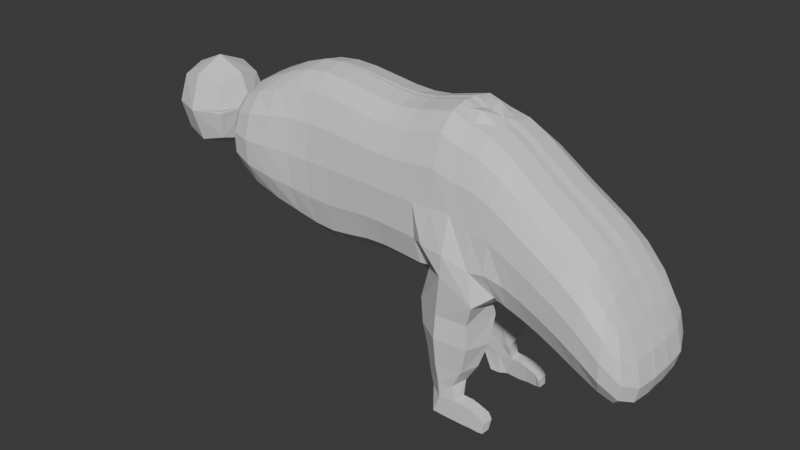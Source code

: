 # Source: OSO1.blend  (saved by Blender 4.2.66; exported with 4.5.12 LTS)
import bpy
from mathutils import Matrix  # noqa: F401  (used for matrix-valued properties, if any)

bpy.ops.wm.read_factory_settings(use_empty=True)
scene = bpy.context.scene
scene.name = 'Scene'

# ---- collections
col_collection = bpy.data.collections.new('Collection'); scene.collection.children.link(col_collection)

# ---- materials (node trees are filled in below, after node groups)
mat_material = bpy.data.materials.new('Material')
mat_material.alpha_threshold = 0.0
mat_material.use_transparent_shadow = False
mat_material.roughness = 0.5
mat_material.line_color = (0.0, 0.0, 0.0, 1.0)

# ---- material node trees
mat_material.use_nodes = True; mat_material.node_tree.nodes.clear()
_N = mat_material.node_tree.nodes; _L = mat_material.node_tree.links
n0 = _N.new('ShaderNodeOutputMaterial'); n0.name = 'Material Output'; n0.location = (300, 300)
n1 = _N.new('ShaderNodeBsdfPrincipled'); n1.name = 'Principled BSDF'; n1.location = (10, 300)
n1.inputs[3].default_value = 1.45
_L.new(n1.outputs[0], n0.inputs[0])
n0.is_active_output = True

# ---- world
world_world = bpy.data.worlds.new('World'); scene.world = world_world
world_world.use_nodes = True; world_world.node_tree.nodes.clear()
_N = world_world.node_tree.nodes; _L = world_world.node_tree.links
n0 = _N.new('ShaderNodeOutputWorld'); n0.name = 'World Output'; n0.location = (300, 300)
n1 = _N.new('ShaderNodeBackground'); n1.name = 'Background'; n1.location = (10, 300)
n1.inputs[0].default_value = (0.05088, 0.05088, 0.05088, 1.0)
_L.new(n1.outputs[0], n0.inputs[0])
n0.is_active_output = True
world_world.color = (0.05088, 0.05088, 0.05088)
world_world.sun_shadow_jitter_overblur = 0.0

# ---- meshes
me_cube = bpy.data.meshes.new('Cube')
me_cube.from_pydata([(-0.3294, 0.2954, 0.6767), (-0.355, 0.2954, -0.4514), (-0.336, -0.3114, 0.6708), (-0.3616, -0.3114, -0.4517), (-0.9789, 0.2784, 0.4461), (-1.104, 0.2784, -0.1115), (-0.9759, -0.2912, 0.4518), (-1.103, -0.2912, -0.1163), (-1.175, -0.006418, -0.165), (-0.8311, 0.3342, -0.2873), (-0.3346, 0.3966, 0.1307), (-1.069, -0.3471, 0.1829), (-0.3631, -0.4125, 0.1291), (-1.069, 0.3342, 0.1829), (-0.7289, -0.3471, 0.5631), (-0.3466, -0.007982, 0.8257), (-0.8298, -0.3471, -0.2899), (-1.014, -0.006418, 0.4983), (-0.7305, 0.3342, 0.5579), (-0.3972, -0.007982, -0.6215), (-0.73, -0.006418, 0.6793), (-0.7904, -0.4745, 0.1592), (-1.168, -0.006418, 0.1881), (-0.8646, -0.006418, -0.4243), (0.4704, 0.2658, 0.6278), (-0.7859, 0.4616, 0.1585), (0.06625, 0.2752, 0.6826), (0.0299, 0.2752, -0.5096), (0.05759, -0.3068, 0.6739), (0.02123, -0.3068, -0.5096), (0.06598, 0.3676, 0.1131), (0.03132, -0.3992, 0.1109), (0.04496, -0.0158, 0.8347), (-0.02112, -0.0158, -0.6913), (0.4226, 0.2658, -0.4488), (0.4618, -0.3162, 0.6192), (0.4139, -0.3162, -0.4488), (0.4626, 0.3582, 0.1146), (0.428, -0.4086, 0.1125), (0.4509, -0.02519, 0.7689), (0.371, -0.02519, -0.6185), (1.181, 0.243, 0.6948), (0.8314, 0.2555, 0.6253), (0.8011, 0.2555, -0.4491), (0.8228, -0.3265, 0.6166), (0.7924, -0.3265, -0.4491), (0.8396, 0.3479, 0.104), (0.8049, -0.4189, 0.1018), (0.8077, -0.03549, 0.7692), (0.7489, -0.03549, -0.6155), (1.546, 0.2331, 0.593), (1.188, 0.243, -0.464), (1.172, -0.339, 0.6861), (1.07, -0.315, -0.4663), (1.197, 0.3354, 0.1112), (1.162, -0.4314, 0.1091), (1.157, -0.04802, 0.8538), (1.143, -0.04802, -0.6322), (1.886, 0.2239, 0.3842), (1.531, 0.2331, -0.488), (1.538, -0.3489, 0.5843), (1.609, -0.4725, -0.5752), (1.561, 0.3255, 0.05723), (1.526, -0.4413, 0.05506), (1.522, -0.05792, 0.7413), (1.48, -0.05792, -0.6513), (2.185, 0.2161, 0.1774), (1.84, 0.2239, -0.5324), (1.877, -0.3581, 0.3756), (1.831, -0.3581, -0.5324), (1.897, 0.3163, -0.05491), (1.862, -0.4505, -0.05708), (1.86, -0.06706, 0.5113), (1.782, -0.06706, -0.6842), (2.521, 0.2084, -0.07268), (2.139, 0.2161, -0.6396), (2.176, -0.3659, 0.1687), (2.13, -0.3659, -0.6396), (2.183, 0.3085, -0.2028), (2.148, -0.4583, -0.2049), (2.164, -0.07487, 0.2913), (2.086, -0.07487, -0.7845), (2.788, 0.178, -0.4105), (2.484, 0.2084, -0.8125), (2.512, -0.3736, -0.08134), (2.475, -0.3736, -0.8125), (2.536, 0.3008, -0.4206), (2.502, -0.466, -0.4228), (2.494, -0.08259, 0.03572), (2.427, -0.08259, -0.9475), (2.795, 0.178, -0.9636), (2.777, -0.3544, -0.4175), (2.784, -0.3544, -0.9636), (2.894, 0.2307, -0.7521), (2.865, -0.4083, -0.7539), (2.787, -0.08883, -0.3847), (2.787, -0.08883, -1.047), (2.949, -0.09005, -0.8314), (-1.873, -0.1973, -0.0934), (-1.873, -0.1973, 0.4168), (-1.873, 0.1973, -0.0934), (-1.873, 0.1973, 0.4168), (-1.433, -0.1973, -0.0934), (-1.433, -0.1973, 0.4168), (-1.433, 0.1973, -0.0934), (-1.433, 0.1973, 0.4168), (-1.152, 0.1644, -0.1453), (-1.152, -0.1772, -0.1489), (-0.595, 0.3201, -0.3784), (-1.01, 0.3169, -0.1887), (-0.3291, 0.3731, 0.441), (-0.3407, 0.3731, -0.1924), (-1.101, -0.3297, 0.01116), (-1.022, -0.3297, 0.3443), (-0.3494, -0.3891, 0.4367), (-0.3609, -0.3891, -0.1929), (-1.024, 0.3169, 0.3405), (-1.101, 0.3169, 0.01472), (-0.5387, -0.3333, 0.625), (-0.8827, -0.3297, 0.502), (-0.3395, 0.16, 0.7965), (-0.34, -0.1759, 0.7925), (-1.008, -0.3297, -0.1932), (-0.5974, -0.3333, -0.3795), (-1.001, -0.1772, 0.4839), (-1.003, 0.1644, 0.48), (-0.8861, 0.3169, 0.4951), (-0.5362, 0.3201, 0.6252), (-0.3821, -0.1759, -0.5866), (-0.3817, 0.16, -0.5864), (-0.7272, 0.1799, 0.6515), (-0.8887, -0.006418, 0.5979), (-0.7252, -0.1928, 0.6551), (-0.5439, -0.006614, 0.762), (-0.583, -0.4509, 0.1438), (-0.7563, -0.4427, 0.3895), (-0.9528, -0.4427, 0.173), (-0.8122, -0.4427, -0.08784), (-1.142, -0.1928, 0.1873), (-1.105, -0.006418, 0.3585), (-1.142, 0.1799, 0.1874), (-1.202, -0.006418, 0.005644), (-0.8538, 0.1799, -0.3949), (-0.6296, -0.006614, -0.5325), (-0.852, -0.1928, -0.3967), (-1.057, -0.006418, -0.3054), (-0.1307, 0.2812, 0.6939), (-0.1521, -0.01131, 0.8477), (-0.1391, -0.3038, 0.6856), (-0.1614, -0.3974, 0.1172), (-0.953, 0.4298, 0.1724), (-0.7544, 0.4298, 0.3858), (-0.5665, 0.4376, 0.1442), (-0.81, 0.4298, -0.08612), (0.07074, 0.3469, 0.4385), (0.05345, 0.3469, -0.2313), (0.04583, -0.3785, 0.4322), (0.02854, -0.3785, -0.2316), (0.0531, 0.146, 0.8056), (0.05202, -0.1776, 0.7996), (-0.00433, -0.1776, -0.6542), (-0.003247, 0.146, -0.6542), (0.2614, -0.3115, 0.6467), (0.2292, -0.4039, 0.1115), (0.2701, 0.2705, 0.6553), (0.2502, -0.02048, 0.8018), (-0.1275, 0.3747, 0.1193), (-0.2019, -0.01131, -0.6783), (-0.1622, -0.3038, -0.4985), (-0.1538, 0.2812, -0.4985), (0.4714, 0.3375, 0.4074), (0.4474, 0.3375, -0.196), (0.4464, -0.3879, 0.4011), (0.4225, -0.3879, -0.1963), (0.4588, 0.1366, 0.7412), (0.4577, -0.187, 0.7352), (0.3879, -0.187, -0.5828), (0.389, 0.1366, -0.5828), (0.6548, 0.3534, 0.1101), (0.656, 0.2609, 0.615), (0.6474, -0.321, 0.6063), (0.6202, -0.4134, 0.1079), (0.2639, 0.3629, 0.1136), (0.2245, 0.2705, -0.4825), (0.173, -0.02048, -0.6591), (0.2158, -0.3115, -0.4825), (0.8406, 0.3272, 0.3995), (0.8268, 0.3272, -0.2026), (0.8157, -0.3982, 0.3933), (0.8018, -0.3982, -0.2028), (0.8162, 0.1263, 0.7411), (0.8151, -0.1973, 0.7352), (0.7658, -0.1973, -0.5803), (0.7669, 0.1263, -0.5803), (1.005, 0.2492, 0.6597), (0.9803, -0.0418, 0.8123), (0.9874, -0.3328, -0.4638), (0.9477, -0.0418, -0.6314), (0.6124, 0.2609, -0.4392), (0.5598, -0.03004, -0.6057), (0.6346, -0.03004, 0.7547), (0.6038, -0.321, -0.4392), (1.191, 0.3147, 0.4385), (1.199, 0.3147, -0.212), (1.166, -0.4107, 0.4323), (1.127, -0.4874, -0.1833), (1.165, 0.1138, 0.8238), (1.164, -0.2098, 0.8178), (0.9718, -0.09548, -0.6229), (1.16, 0.1138, -0.5967), (1.365, 0.2377, -0.4389), (1.379, 0.3302, 0.1291), (1.345, -0.4366, 0.127), (1.333, -0.5113, -0.3787), (0.9839, -0.4252, 0.1003), (0.9958, -0.3328, 0.6511), (1.019, 0.3416, 0.1025), (0.9961, 0.2492, -0.4638), (1.558, 0.3048, 0.3588), (1.553, 0.3048, -0.247), (1.533, -0.4206, 0.3526), (1.558, -0.4644, -0.286), (1.53, 0.1039, 0.7126), (1.529, -0.2197, 0.7067), (1.576, -0.1743, -0.6624), (1.498, 0.1039, -0.6165), (1.697, -0.06259, 0.6375), (1.714, -0.3536, 0.4915), (1.633, -0.06259, -0.6556), (1.688, 0.2284, -0.4979), (1.319, -0.05325, -0.6058), (1.339, -0.05325, 0.7884), (1.363, 0.2377, 0.7027), (1.355, -0.3442, 0.6229), (1.898, 0.2956, 0.1941), (1.875, 0.2956, -0.3173), (1.874, -0.4297, 0.1878), (1.851, -0.4331, -0.3176), (1.869, 0.09476, 0.4853), (1.868, -0.2289, 0.4794), (1.8, -0.2289, -0.6508), (1.801, 0.09476, -0.6508), (2.026, -0.3621, 0.2689), (2.005, -0.4545, -0.1291), (2.035, 0.2199, 0.2775), (2.011, -0.07107, 0.397), (1.72, -0.3536, -0.4979), (1.702, -0.446, 0.01166), (1.736, 0.3208, 0.01383), (1.723, 0.2284, 0.5001), (2.189, 0.2878, 0.01409), (2.167, 0.2878, -0.44), (2.165, -0.4375, 0.007865), (2.142, -0.4375, -0.4403), (2.172, 0.08696, 0.267), (2.171, -0.2367, 0.2611), (2.103, -0.2367, -0.7519), (2.104, 0.08696, -0.7519), (2.349, 0.2123, 0.0693), (2.328, -0.07872, 0.1791), (2.294, -0.3697, -0.7183), (2.25, -0.07872, -0.8615), (2.04, 0.3123, -0.127), (1.987, 0.2199, -0.579), (1.932, -0.07107, -0.7263), (1.979, -0.3621, -0.579), (2.535, 0.2801, -0.2235), (2.517, 0.2801, -0.6332), (2.51, -0.4453, -0.2298), (2.493, -0.4453, -0.6335), (2.503, 0.07923, 0.0121), (2.502, -0.2444, 0.006144), (2.445, -0.2444, -0.9161), (2.446, 0.07923, -0.9161), (2.705, -0.4616, -0.5992), (2.662, -0.3729, -0.9092), (2.649, -0.0862, -0.1571), (2.673, -0.3729, -0.2668), (2.312, -0.4621, -0.2944), (2.341, -0.3697, 0.06064), (2.347, 0.3047, -0.2923), (2.303, 0.2123, -0.7183), (2.854, 0.2152, -0.5674), (2.865, 0.2152, -0.8943), (2.833, -0.3927, -0.5725), (2.843, -0.3927, -0.8945), (2.792, 0.07476, -0.3959), (2.787, -0.2522, -0.4008), (2.793, -0.2522, -1.022), (2.797, 0.07476, -1.022), (2.95, 0.09381, -0.8203), (2.899, -0.0899, -0.6213), (2.934, -0.2736, -0.8213), (2.907, -0.0899, -0.9803), (2.739, 0.2892, -0.5971), (2.671, 0.2007, -0.9092), (2.616, -0.0862, -1.023), (2.682, 0.2007, -0.2584), (-1.921, 6.072e-09, -0.1493), (-1.921, -0.2405, 0.1617), (-1.921, 3.132e-09, 0.4727), (-1.921, 0.2405, 0.1617), (-1.653, 0.2405, -0.1493), (-1.653, 0.2405, 0.4727), (-1.385, 0.2405, 0.1936), (-1.385, -9.108e-10, -0.1493), (-1.385, 4.969e-09, 0.4727), (-1.385, -0.2405, 0.1617), (-1.653, -0.2405, -0.1493), (-1.653, -0.2405, 0.4727), (-0.5391, 0.1728, 0.7333), (-0.8847, 0.173, 0.5725), (-0.8823, -0.1858, 0.5773), (-0.5384, -0.1861, 0.7332), (-0.5909, -0.4222, -0.1456), (-0.5596, -0.4222, 0.4176), (-0.913, -0.4149, 0.3609), (-0.9835, -0.4149, -0.02834), (-1.175, -0.1858, 0.01211), (-1.084, -0.1858, 0.3515), (-1.085, 0.173, 0.3493), (-1.175, 0.173, 0.01453), (-1.042, 0.173, -0.2779), (-0.6174, 0.1728, -0.5005), (-0.6167, -0.1861, -0.5013), (-1.04, -0.1858, -0.281), (-0.1856, -0.1739, -0.6415), (-0.1254, 0.3537, 0.4466), (-0.145, -0.1739, 0.8127), (-0.1497, -0.3763, 0.4406), (-0.9843, 0.4021, -0.02528), (-0.9148, 0.4021, 0.3561), (-0.5484, 0.409, 0.4178), (-0.5798, 0.409, -0.1448), (0.1909, 0.1413, -0.6226), (0.2718, 0.3422, 0.4232), (0.2469, -0.3832, 0.4169), (0.2582, 0.1413, 0.7734), (-0.1594, -0.3763, -0.2236), (-0.1351, 0.3537, -0.2234), (-0.144, 0.1513, 0.8184), (-0.1846, 0.1513, -0.6414), (0.6417, -0.1919, 0.7212), (0.5779, 0.1318, -0.5704), (0.6607, 0.3326, 0.3975), (0.6357, -0.3927, 0.3912), (0.2571, -0.1823, 0.7674), (0.2243, -0.3832, -0.2157), (0.2492, 0.3422, -0.2154), (0.1899, -0.1823, -0.6226), (1.015, 0.3209, 0.4164), (0.9903, -0.4045, 0.4102), (0.9888, 0.12, 0.7832), (0.9642, -0.2036, -0.596), (0.6143, -0.3927, -0.1933), (0.6392, 0.3326, -0.193), (0.5768, -0.1919, -0.5704), (0.6427, 0.1318, 0.7272), (1.348, 0.1086, 0.8299), (1.327, -0.183, -0.5978), (1.379, 0.3094, -0.1897), (1.354, -0.5165, -0.19), (0.9653, 0.12, -0.596), (0.9877, -0.2036, 0.7772), (0.989, -0.4045, -0.2142), (1.014, 0.3209, -0.2139), (1.72, 0.3001, -0.2696), (1.692, -0.4525, -0.2698), (1.704, -0.2244, 0.6043), (1.652, 0.09924, -0.6214), (1.349, -0.4159, 0.3736), (1.374, 0.3094, 0.451), (1.337, 0.1086, -0.5705), (1.347, -0.2151, 0.7527), (1.95, 0.09075, -0.6934), (2.044, 0.2916, 0.103), (2.019, -0.4338, 0.09678), (2.02, 0.09075, 0.372), (1.651, -0.2244, -0.6214), (1.705, 0.09924, 0.6102), (1.711, -0.4253, 0.2824), (1.736, 0.3001, 0.2886), (2.354, 0.284, -0.08529), (2.329, -0.4414, -0.09152), (2.336, 0.0831, 0.1553), (2.267, -0.2405, -0.8292), (2.019, -0.2329, 0.3661), (1.995, -0.4338, -0.3741), (2.02, 0.2916, -0.3738), (1.949, -0.2329, -0.6934), (2.632, -0.2478, -0.9947), (2.717, 0.2692, -0.7727), (2.693, -0.4416, -0.773), (2.657, -0.2478, -0.1847), (2.268, 0.0831, -0.8292), (2.335, -0.2405, 0.1493), (2.306, -0.4414, -0.5228), (2.33, 0.284, -0.5225), (2.911, 0.08664, -0.962), (2.9, 0.08664, -0.6194), (2.888, -0.2661, -0.6225), (2.899, -0.2661, -0.9621), (2.658, 0.07539, -0.1789), (2.695, -0.4416, -0.4169), (2.719, 0.2692, -0.4108), (2.633, 0.07539, -0.9947), (-2.022, 9.267e-10, 0.1617), (-1.653, 0.3313, 0.1617), (-1.284, 5.592e-10, 0.1936), (-1.653, -0.3313, 0.1617), (-1.653, 3.499e-09, -0.2666), (-1.653, 1.917e-10, 0.5901), (0.9998, -0.3312, -0.7708), (0.9764, -0.1209, -0.8019), (1.264, -0.4684, -0.764), (1.539, -0.4396, -0.7761), (1.574, -0.1378, -0.8143), (1.331, -0.135, -0.8098), (1.031, -0.3448, -0.9912), (1.006, -0.2038, -1.024), (1.259, -0.4785, -0.9851), (1.546, -0.4414, -0.9968), (1.584, -0.2164, -1.038), (1.325, -0.2143, -1.033), (1.072, -0.3323, -1.207), (1.068, -0.2283, -1.208), (1.257, -0.4505, -1.226), (1.48, -0.4128, -1.252), (1.525, -0.2629, -1.252), (1.352, -0.2456, -1.234), (1.1, -0.328, -1.402), (1.097, -0.2458, -1.402), (1.273, -0.427, -1.433), (1.381, -0.3961, -1.432), (1.414, -0.2653, -1.432), (1.329, -0.2724, -1.426), (1.149, -0.3399, -1.556), (1.15, -0.2769, -1.553), (1.271, -0.4099, -1.575), (1.414, -0.3994, -1.556), (1.423, -0.2979, -1.558), (1.308, -0.2862, -1.562), (1.199, -0.3973, -1.749), (1.22, -0.2922, -1.748), (1.269, -0.3961, -1.754), (1.35, -0.3978, -1.754), (1.362, -0.3306, -1.752), (1.291, -0.303, -1.757), (1.701, -0.3974, -1.664), (1.703, -0.2958, -1.665), (1.701, -0.3988, -1.747), (1.703, -0.3308, -1.746), (1.573, -0.3984, -1.574), (1.571, -0.2968, -1.575), (1.567, -0.3307, -1.75), (1.568, -0.3983, -1.751), (1.672, -0.3979, -1.613), (1.655, -0.3985, -1.754), (1.674, -0.2963, -1.613), (1.659, -0.3307, -1.753), (1.51, -0.2974, -1.559), (1.494, -0.3306, -1.759), (1.504, -0.3989, -1.563), (1.494, -0.398, -1.755)], [], [(0, 127, 310, 120), (127, 18, 130, 310), (310, 130, 20, 133), (120, 310, 133, 15), (18, 126, 311, 130), (126, 4, 125, 311), (311, 125, 17, 131), (130, 311, 131, 20), (20, 131, 312, 132), (131, 17, 124, 312), (312, 124, 6, 119), (132, 312, 119, 14), (15, 133, 313, 121), (133, 20, 132, 313), (313, 132, 14, 118), (121, 313, 118, 2), (3, 115, 314, 123), (115, 12, 134, 314), (314, 134, 21, 137), (123, 314, 137, 16), (12, 114, 315, 134), (114, 2, 118, 315), (315, 118, 14, 135), (134, 315, 135, 21), (21, 135, 316, 136), (135, 14, 119, 316), (316, 119, 6, 113), (136, 316, 113, 11), (16, 137, 317, 122), (137, 21, 136, 317), (317, 136, 11, 112), (122, 317, 112, 7), (7, 112, 318, 107), (112, 11, 138, 318), (318, 138, 22, 141), (107, 318, 141, 8), (11, 113, 319, 138), (113, 6, 124, 319), (319, 124, 17, 139), (138, 319, 139, 22), (22, 139, 320, 140), (139, 17, 125, 320), (320, 125, 4, 116), (140, 320, 116, 13), (8, 141, 321, 106), (141, 22, 140, 321), (321, 140, 13, 117), (106, 321, 117, 5), (5, 109, 322, 106), (109, 9, 142, 322), (322, 142, 23, 145), (106, 322, 145, 8), (9, 108, 323, 142), (108, 1, 129, 323), (323, 129, 19, 143), (142, 323, 143, 23), (23, 143, 324, 144), (143, 19, 128, 324), (324, 128, 3, 123), (144, 324, 123, 16), (8, 145, 325, 107), (145, 23, 144, 325), (325, 144, 16, 122), (107, 325, 122, 7), (3, 128, 326, 168), (128, 19, 167, 326), (326, 167, 33, 160), (168, 326, 160, 29), (10, 110, 327, 166), (110, 0, 146, 327), (327, 146, 26, 154), (166, 327, 154, 30), (15, 121, 328, 147), (121, 2, 148, 328), (328, 148, 28, 159), (147, 328, 159, 32), (2, 114, 329, 148), (114, 12, 149, 329), (329, 149, 31, 156), (148, 329, 156, 28), (5, 117, 330, 109), (117, 13, 150, 330), (330, 150, 25, 153), (109, 330, 153, 9), (13, 116, 331, 150), (116, 4, 126, 331), (331, 126, 18, 151), (150, 331, 151, 25), (25, 151, 332, 152), (151, 18, 127, 332), (332, 127, 0, 110), (152, 332, 110, 10), (9, 153, 333, 108), (153, 25, 152, 333), (333, 152, 10, 111), (108, 333, 111, 1), (33, 161, 334, 184), (161, 27, 183, 334), (334, 183, 34, 177), (184, 334, 177, 40), (30, 154, 335, 182), (154, 26, 164, 335), (335, 164, 24, 170), (182, 335, 170, 37), (28, 156, 336, 162), (156, 31, 163, 336), (336, 163, 38, 172), (162, 336, 172, 35), (26, 158, 337, 164), (158, 32, 165, 337), (337, 165, 39, 174), (164, 337, 174, 24), (12, 115, 338, 149), (115, 3, 168, 338), (338, 168, 29, 157), (149, 338, 157, 31), (1, 111, 339, 169), (111, 10, 166, 339), (339, 166, 30, 155), (169, 339, 155, 27), (0, 120, 340, 146), (120, 15, 147, 340), (340, 147, 32, 158), (146, 340, 158, 26), (19, 129, 341, 167), (129, 1, 169, 341), (341, 169, 27, 161), (167, 341, 161, 33), (39, 175, 342, 200), (175, 35, 180, 342), (342, 180, 44, 191), (200, 342, 191, 48), (40, 177, 343, 199), (177, 34, 198, 343), (343, 198, 43, 193), (199, 343, 193, 49), (37, 170, 344, 178), (170, 24, 179, 344), (344, 179, 42, 186), (178, 344, 186, 46), (35, 172, 345, 180), (172, 38, 181, 345), (345, 181, 47, 188), (180, 345, 188, 44), (32, 159, 346, 165), (159, 28, 162, 346), (346, 162, 35, 175), (165, 346, 175, 39), (31, 157, 347, 163), (157, 29, 185, 347), (347, 185, 36, 173), (163, 347, 173, 38), (27, 155, 348, 183), (155, 30, 182, 348), (348, 182, 37, 171), (183, 348, 171, 34), (29, 160, 349, 185), (160, 33, 184, 349), (349, 184, 40, 176), (185, 349, 176, 36), (46, 186, 350, 216), (186, 42, 194, 350), (350, 194, 41, 202), (216, 350, 202, 54), (44, 188, 351, 215), (188, 47, 214, 351), (351, 214, 55, 204), (215, 351, 204, 52), (42, 190, 352, 194), (190, 48, 195, 352), (352, 195, 56, 206), (194, 352, 206, 41), (45, 192, 353, 196), (192, 49, 197, 353), (353, 197, 57, 208), (196, 353, 208, 53), (38, 173, 354, 181), (173, 36, 201, 354), (354, 201, 45, 189), (181, 354, 189, 47), (34, 171, 355, 198), (171, 37, 178, 355), (355, 178, 46, 187), (198, 355, 187, 43), (36, 176, 356, 201), (176, 40, 199, 356), (356, 199, 49, 192), (201, 356, 192, 45), (24, 174, 357, 179), (174, 39, 200, 357), (357, 200, 48, 190), (179, 357, 190, 42), (41, 206, 358, 232), (206, 56, 231, 358), (358, 231, 64, 222), (232, 358, 222, 50), (208, 359, 417, 413), (208, 57, 230, 359), (359, 230, 65, 224), (359, 224, 416, 417), (51, 203, 360, 210), (203, 54, 211, 360), (360, 211, 62, 219), (210, 360, 219, 59), (55, 205, 361, 212), (205, 53, 213, 361), (361, 213, 61, 221), (212, 361, 221, 63), (49, 193, 362, 197), (193, 43, 217, 362), (362, 217, 51, 209), (197, 362, 209, 57), (48, 191, 363, 195), (191, 44, 215, 363), (363, 215, 52, 207), (195, 363, 207, 56), (47, 189, 364, 214), (189, 45, 196, 364), (364, 196, 53, 205), (214, 364, 205, 55), (43, 187, 365, 217), (187, 46, 216, 365), (365, 216, 54, 203), (217, 365, 203, 51), (59, 219, 366, 229), (219, 62, 248, 366), (366, 248, 70, 235), (229, 366, 235, 67), (63, 221, 367, 247), (221, 61, 246, 367), (367, 246, 69, 237), (247, 367, 237, 71), (64, 223, 368, 226), (223, 60, 227, 368), (368, 227, 68, 239), (226, 368, 239, 72), (65, 225, 369, 228), (225, 59, 229, 369), (369, 229, 67, 241), (228, 369, 241, 73), (52, 204, 370, 233), (204, 55, 212, 370), (370, 212, 63, 220), (233, 370, 220, 60), (54, 202, 371, 211), (202, 41, 232, 371), (371, 232, 50, 218), (211, 371, 218, 62), (57, 209, 372, 230), (209, 51, 210, 372), (372, 210, 59, 225), (230, 372, 225, 65), (56, 207, 373, 231), (207, 52, 233, 373), (373, 233, 60, 223), (231, 373, 223, 64), (73, 241, 374, 264), (241, 67, 263, 374), (374, 263, 75, 257), (264, 374, 257, 81), (70, 234, 375, 262), (234, 58, 244, 375), (375, 244, 66, 250), (262, 375, 250, 78), (68, 236, 376, 242), (236, 71, 243, 376), (376, 243, 79, 252), (242, 376, 252, 76), (58, 238, 377, 244), (238, 72, 245, 377), (377, 245, 80, 254), (244, 377, 254, 66), (61, 224, 378, 246), (224, 65, 228, 378), (378, 228, 73, 240), (246, 378, 240, 69), (50, 222, 379, 249), (222, 64, 226, 379), (379, 226, 72, 238), (249, 379, 238, 58), (60, 220, 380, 227), (220, 63, 247, 380), (380, 247, 71, 236), (227, 380, 236, 68), (62, 218, 381, 248), (218, 50, 249, 381), (381, 249, 58, 234), (248, 381, 234, 70), (78, 250, 382, 280), (250, 66, 258, 382), (382, 258, 74, 266), (280, 382, 266, 86), (76, 252, 383, 279), (252, 79, 278, 383), (383, 278, 87, 268), (279, 383, 268, 84), (66, 254, 384, 258), (254, 80, 259, 384), (384, 259, 88, 270), (258, 384, 270, 74), (77, 256, 385, 260), (256, 81, 261, 385), (385, 261, 89, 272), (260, 385, 272, 85), (72, 239, 386, 245), (239, 68, 242, 386), (386, 242, 76, 255), (245, 386, 255, 80), (71, 237, 387, 243), (237, 69, 265, 387), (387, 265, 77, 253), (243, 387, 253, 79), (67, 235, 388, 263), (235, 70, 262, 388), (388, 262, 78, 251), (263, 388, 251, 75), (69, 240, 389, 265), (240, 73, 264, 389), (389, 264, 81, 256), (265, 389, 256, 77), (85, 272, 390, 275), (272, 89, 296, 390), (390, 296, 96, 288), (275, 390, 288, 92), (83, 267, 391, 295), (267, 86, 294, 391), (391, 294, 93, 283), (295, 391, 283, 90), (87, 269, 392, 274), (269, 85, 275, 392), (392, 275, 92, 285), (274, 392, 285, 94), (88, 271, 393, 276), (271, 84, 277, 393), (393, 277, 91, 287), (276, 393, 287, 95), (81, 257, 394, 261), (257, 75, 281, 394), (394, 281, 83, 273), (261, 394, 273, 89), (80, 255, 395, 259), (255, 76, 279, 395), (395, 279, 84, 271), (259, 395, 271, 88), (79, 253, 396, 278), (253, 77, 260, 396), (396, 260, 85, 269), (278, 396, 269, 87), (75, 251, 397, 281), (251, 78, 280, 397), (397, 280, 86, 267), (281, 397, 267, 83), (90, 283, 398, 289), (283, 93, 290, 398), (398, 290, 97, 293), (289, 398, 293, 96), (93, 282, 399, 290), (282, 82, 286, 399), (399, 286, 95, 291), (290, 399, 291, 97), (97, 291, 400, 292), (291, 95, 287, 400), (400, 287, 91, 284), (292, 400, 284, 94), (96, 293, 401, 288), (293, 97, 292, 401), (401, 292, 94, 285), (288, 401, 285, 92), (74, 270, 402, 297), (270, 88, 276, 402), (402, 276, 95, 286), (297, 402, 286, 82), (84, 268, 403, 277), (268, 87, 274, 403), (403, 274, 94, 284), (277, 403, 284, 91), (86, 266, 404, 294), (266, 74, 297, 404), (404, 297, 82, 282), (294, 404, 282, 93), (89, 273, 405, 296), (273, 83, 295, 405), (405, 295, 90, 289), (296, 405, 289, 96), (98, 299, 406, 298), (299, 99, 300, 406), (406, 300, 101, 301), (298, 406, 301, 100), (100, 301, 407, 302), (301, 101, 303, 407), (407, 303, 105, 304), (302, 407, 304, 104), (104, 304, 408, 305), (304, 105, 306, 408), (408, 306, 103, 307), (305, 408, 307, 102), (102, 307, 409, 308), (307, 103, 309, 409), (409, 309, 99, 299), (308, 409, 299, 98), (100, 302, 410, 298), (302, 104, 305, 410), (410, 305, 102, 308), (298, 410, 308, 98), (105, 303, 411, 306), (303, 101, 300, 411), (411, 300, 99, 309), (306, 411, 309, 103), (415, 414, 420, 421), (413, 417, 423, 419), (53, 208, 413, 412), (61, 213, 414, 415), (213, 53, 412, 414), (224, 61, 415, 416), (422, 421, 427, 428), (423, 422, 428, 429), (412, 413, 419, 418), (417, 416, 422, 423), (416, 415, 421, 422), (414, 412, 418, 420), (427, 426, 432, 433), (425, 429, 435, 431), (420, 418, 424, 426), (419, 423, 429, 425), (421, 420, 426, 427), (418, 419, 425, 424), (434, 433, 439, 440), (435, 434, 440, 441), (424, 425, 431, 430), (429, 428, 434, 435), (428, 427, 433, 434), (426, 424, 430, 432), (439, 438, 444, 445), (437, 441, 447, 443), (432, 430, 436, 438), (431, 435, 441, 437), (433, 432, 438, 439), (430, 431, 437, 436), (442, 443, 447, 444), (444, 447, 446, 445), (436, 437, 443, 442), (441, 440, 446, 447), (458, 456, 448, 449), (438, 436, 442, 444), (449, 448, 450, 451), (459, 458, 449, 451), (456, 457, 450, 448), (457, 459, 451, 450), (463, 461, 454, 455), (462, 463, 455, 452), (461, 460, 453, 454), (460, 462, 452, 453), (455, 454, 459, 457), (452, 455, 457, 456), (454, 453, 458, 459), (453, 452, 456, 458), (440, 439, 462, 460), (446, 440, 460, 461), (439, 445, 463, 462), (445, 446, 461, 463)])
_uv = me_cube.uv_layers.new(name='UVMap')
_uv.uv.foreach_set('vector', [0.625, 0.5, 0.6875, 0.5, 0.6897, 0.5625, 0.6437, 0.5629, 0.6875, 0.5, 0.75, 0.5, 0.75, 0.5625, 0.6897, 0.5625, 0.6897, 0.5625, 0.75, 0.5625, 0.75, 0.625, 0.6901, 0.625, 0.6437, 0.5629, 0.6897, 0.5625, 0.6901, 0.625, 0.6458, 0.625, 0.75, 0.5, 0.8125, 0.5, 0.8125, 0.5625, 0.75, 0.5625, 0.8125, 0.5, 0.875, 0.5, 0.875, 0.5625, 0.8125, 0.5625, 0.8125, 0.5625, 0.875, 0.5625, 0.875, 0.625, 0.8125, 0.625, 0.75, 0.5625, 0.8125, 0.5625, 0.8125, 0.625, 0.75, 0.625, 0.75, 0.625, 0.8125, 0.625, 0.8125, 0.6875, 0.75, 0.6875, 0.8125, 0.625, 0.875, 0.625, 0.875, 0.6875, 0.8125, 0.6875, 0.8125, 0.6875, 0.875, 0.6875, 0.875, 0.75, 0.8125, 0.75, 0.75, 0.6875, 0.8125, 0.6875, 0.8125, 0.75, 0.75, 0.75, 0.6458, 0.625, 0.6901, 0.625, 0.6897, 0.6875, 0.6437, 0.6871, 0.6901, 0.625, 0.75, 0.625, 0.75, 0.6875, 0.6897, 0.6875, 0.6897, 0.6875, 0.75, 0.6875, 0.75, 0.75, 0.6875, 0.75, 0.6437, 0.6871, 0.6897, 0.6875, 0.6875, 0.75, 0.625, 0.75, 0.375, 0.75, 0.4379, 0.7687, 0.4375, 0.8147, 0.375, 0.8125, 0.4379, 0.7687, 0.5, 0.7708, 0.5, 0.8151, 0.4375, 0.8147, 0.4375, 0.8147, 0.5, 0.8151, 0.5, 0.875, 0.4375, 0.875, 0.375, 0.8125, 0.4375, 0.8147, 0.4375, 0.875, 0.375, 0.875, 0.5, 0.7708, 0.5621, 0.7687, 0.5625, 0.8147, 0.5, 0.8151, 0.5621, 0.7687, 0.625, 0.75, 0.625, 0.8125, 0.5625, 0.8147, 0.5625, 0.8147, 0.625, 0.8125, 0.625, 0.875, 0.5625, 0.875, 0.5, 0.8151, 0.5625, 0.8147, 0.5625, 0.875, 0.5, 0.875, 0.5, 0.875, 0.5625, 0.875, 0.5625, 0.9375, 0.5, 0.9375, 0.5625, 0.875, 0.625, 0.875, 0.625, 0.9375, 0.5625, 0.9375, 0.5625, 0.9375, 0.625, 0.9375, 0.625, 1.0, 0.5625, 1.0, 0.5, 0.9375, 0.5625, 0.9375, 0.5625, 1.0, 0.5, 1.0, 0.375, 0.875, 0.4375, 0.875, 0.4375, 0.9375, 0.375, 0.9375, 0.4375, 0.875, 0.5, 0.875, 0.5, 0.9375, 0.4375, 0.9375, 0.4375, 0.9375, 0.5, 0.9375, 0.5, 1.0, 0.4375, 1.0, 0.375, 0.9375, 0.4375, 0.9375, 0.4375, 1.0, 0.375, 1.0, 0.375, 0.0, 0.4375, 0.0, 0.4375, 0.0625, 0.375, 0.0625, 0.4375, 0.0, 0.5, 0.0, 0.5, 0.0625, 0.4375, 0.0625, 0.4375, 0.0625, 0.5, 0.0625, 0.5, 0.125, 0.4375, 0.125, 0.375, 0.0625, 0.4375, 0.0625, 0.4375, 0.125, 0.375, 0.125, 0.5, 0.0, 0.5625, 0.0, 0.5625, 0.0625, 0.5, 0.0625, 0.5625, 0.0, 0.625, 0.0, 0.625, 0.0625, 0.5625, 0.0625, 0.5625, 0.0625, 0.625, 0.0625, 0.625, 0.125, 0.5625, 0.125, 0.5, 0.0625, 0.5625, 0.0625, 0.5625, 0.125, 0.5, 0.125, 0.5, 0.125, 0.5625, 0.125, 0.5625, 0.1875, 0.5, 0.1875, 0.5625, 0.125, 0.625, 0.125, 0.625, 0.1875, 0.5625, 0.1875, 0.5625, 0.1875, 0.625, 0.1875, 0.625, 0.25, 0.5625, 0.25, 0.5, 0.1875, 0.5625, 0.1875, 0.5625, 0.25, 0.5, 0.25, 0.375, 0.125, 0.4375, 0.125, 0.4375, 0.1875, 0.375, 0.1875, 0.4375, 0.125, 0.5, 0.125, 0.5, 0.1875, 0.4375, 0.1875, 0.4375, 0.1875, 0.5, 0.1875, 0.5, 0.25, 0.4375, 0.25, 0.375, 0.1875, 0.4375, 0.1875, 0.4375, 0.25, 0.375, 0.25, 0.125, 0.5, 0.1875, 0.5, 0.1875, 0.5625, 0.125, 0.5625, 0.1875, 0.5, 0.25, 0.5, 0.25, 0.5625, 0.1875, 0.5625, 0.1875, 0.5625, 0.25, 0.5625, 0.25, 0.625, 0.1875, 0.625, 0.125, 0.5625, 0.1875, 0.5625, 0.1875, 0.625, 0.125, 0.625, 0.25, 0.5, 0.3125, 0.5, 0.3103, 0.5625, 0.25, 0.5625, 0.3125, 0.5, 0.375, 0.5, 0.3563, 0.5629, 0.3103, 0.5625, 0.3103, 0.5625, 0.3563, 0.5629, 0.3542, 0.625, 0.3099, 0.625, 0.25, 0.5625, 0.3103, 0.5625, 0.3099, 0.625, 0.25, 0.625, 0.25, 0.625, 0.3099, 0.625, 0.3103, 0.6875, 0.25, 0.6875, 0.3099, 0.625, 0.3542, 0.625, 0.3563, 0.6871, 0.3103, 0.6875, 0.3103, 0.6875, 0.3563, 0.6871, 0.375, 0.75, 0.3125, 0.75, 0.25, 0.6875, 0.3103, 0.6875, 0.3125, 0.75, 0.25, 0.75, 0.125, 0.625, 0.1875, 0.625, 0.1875, 0.6875, 0.125, 0.6875, 0.1875, 0.625, 0.25, 0.625, 0.25, 0.6875, 0.1875, 0.6875, 0.1875, 0.6875, 0.25, 0.6875, 0.25, 0.75, 0.1875, 0.75, 0.125, 0.6875, 0.1875, 0.6875, 0.1875, 0.75, 0.125, 0.75, 0.375, 0.75, 0.3563, 0.6871, 0.375, 0.6853, 0.3937, 0.7313, 0.3563, 0.6871, 0.3542, 0.625, 0.3724, 0.625, 0.375, 0.6853, 0.375, 0.6853, 0.3724, 0.625, 0.375, 0.625, 0.3776, 0.6849, 0.3937, 0.7313, 0.375, 0.6853, 0.3776, 0.6849, 0.3958, 0.7292, 0.5, 0.4792, 0.5621, 0.4813, 0.5603, 0.5, 0.5, 0.4974, 0.5621, 0.4813, 0.625, 0.5, 0.6063, 0.5187, 0.5603, 0.5, 0.5603, 0.5, 0.6063, 0.5187, 0.6042, 0.5208, 0.5599, 0.5026, 0.5, 0.4974, 0.5603, 0.5, 0.5599, 0.5026, 0.5, 0.5, 0.6458, 0.625, 0.6437, 0.6871, 0.625, 0.6853, 0.6276, 0.625, 0.6437, 0.6871, 0.625, 0.75, 0.6063, 0.7313, 0.625, 0.6853, 0.625, 0.6853, 0.6063, 0.7313, 0.6042, 0.7292, 0.6224, 0.6849, 0.6276, 0.625, 0.625, 0.6853, 0.6224, 0.6849, 0.625, 0.625, 0.625, 0.75, 0.5621, 0.7687, 0.5603, 0.75, 0.6063, 0.7313, 0.5621, 0.7687, 0.5, 0.7708, 0.5, 0.7526, 0.5603, 0.75, 0.5603, 0.75, 0.5, 0.7526, 0.5, 0.75, 0.5599, 0.7474, 0.6063, 0.7313, 0.5603, 0.75, 0.5599, 0.7474, 0.6042, 0.7292, 0.375, 0.25, 0.4375, 0.25, 0.4375, 0.3125, 0.375, 0.3125, 0.4375, 0.25, 0.5, 0.25, 0.5, 0.3125, 0.4375, 0.3125, 0.4375, 0.3125, 0.5, 0.3125, 0.5, 0.375, 0.4375, 0.375, 0.375, 0.3125, 0.4375, 0.3125, 0.4375, 0.375, 0.375, 0.375, 0.5, 0.25, 0.5625, 0.25, 0.5625, 0.3125, 0.5, 0.3125, 0.5625, 0.25, 0.625, 0.25, 0.625, 0.3125, 0.5625, 0.3125, 0.5625, 0.3125, 0.625, 0.3125, 0.625, 0.375, 0.5625, 0.375, 0.5, 0.3125, 0.5625, 0.3125, 0.5625, 0.375, 0.5, 0.375, 0.5, 0.375, 0.5625, 0.375, 0.5625, 0.4353, 0.5, 0.4349, 0.5625, 0.375, 0.625, 0.375, 0.625, 0.4375, 0.5625, 0.4353, 0.5625, 0.4353, 0.625, 0.4375, 0.625, 0.5, 0.5621, 0.4813, 0.5, 0.4349, 0.5625, 0.4353, 0.5621, 0.4813, 0.5, 0.4792, 0.375, 0.375, 0.4375, 0.375, 0.4375, 0.4353, 0.375, 0.4375, 0.4375, 0.375, 0.5, 0.375, 0.5, 0.4349, 0.4375, 0.4353, 0.4375, 0.4353, 0.5, 0.4349, 0.5, 0.4792, 0.4379, 0.4813, 0.375, 0.4375, 0.4375, 0.4353, 0.4379, 0.4813, 0.375, 0.5, 0.375, 0.625, 0.3776, 0.5651, 0.3776, 0.5651, 0.375, 0.625, 0.3776, 0.5651, 0.3958, 0.5208, 0.3958, 0.5208, 0.3776, 0.5651, 0.3776, 0.5651, 0.3958, 0.5208, 0.3958, 0.5208, 0.3776, 0.5651, 0.375, 0.625, 0.3776, 0.5651, 0.3776, 0.5651, 0.375, 0.625, 0.5, 0.5, 0.5599, 0.5026, 0.5599, 0.5026, 0.5, 0.5, 0.5599, 0.5026, 0.6042, 0.5208, 0.6042, 0.5208, 0.5599, 0.5026, 0.5599, 0.5026, 0.6042, 0.5208, 0.6042, 0.5208, 0.5599, 0.5026, 0.5, 0.5, 0.5599, 0.5026, 0.5599, 0.5026, 0.5, 0.5, 0.6042, 0.7292, 0.5599, 0.7474, 0.5599, 0.7474, 0.6042, 0.7292, 0.5599, 0.7474, 0.5, 0.75, 0.5, 0.75, 0.5599, 0.7474, 0.5599, 0.7474, 0.5, 0.75, 0.5, 0.75, 0.5599, 0.7474, 0.6042, 0.7292, 0.5599, 0.7474, 0.5599, 0.7474, 0.6042, 0.7292, 0.6042, 0.5208, 0.6224, 0.5651, 0.6224, 0.5651, 0.6042, 0.5208, 0.6224, 0.5651, 0.625, 0.625, 0.625, 0.625, 0.6224, 0.5651, 0.6224, 0.5651, 0.625, 0.625, 0.625, 0.625, 0.6224, 0.5651, 0.6042, 0.5208, 0.6224, 0.5651, 0.6224, 0.5651, 0.6042, 0.5208, 0.5, 0.7708, 0.4379, 0.7687, 0.4397, 0.75, 0.5, 0.7526, 0.4379, 0.7687, 0.375, 0.75, 0.3937, 0.7313, 0.4397, 0.75, 0.4397, 0.75, 0.3937, 0.7313, 0.3958, 0.7292, 0.4401, 0.7474, 0.5, 0.7526, 0.4397, 0.75, 0.4401, 0.7474, 0.5, 0.75, 0.375, 0.5, 0.4379, 0.4813, 0.4397, 0.5, 0.3937, 0.5187, 0.4379, 0.4813, 0.5, 0.4792, 0.5, 0.4974, 0.4397, 0.5, 0.4397, 0.5, 0.5, 0.4974, 0.5, 0.5, 0.4401, 0.5026, 0.3937, 0.5187, 0.4397, 0.5, 0.4401, 0.5026, 0.3958, 0.5208, 0.625, 0.5, 0.6437, 0.5629, 0.625, 0.5647, 0.6063, 0.5187, 0.6437, 0.5629, 0.6458, 0.625, 0.6276, 0.625, 0.625, 0.5647, 0.625, 0.5647, 0.6276, 0.625, 0.625, 0.625, 0.6224, 0.5651, 0.6063, 0.5187, 0.625, 0.5647, 0.6224, 0.5651, 0.6042, 0.5208, 0.3542, 0.625, 0.3563, 0.5629, 0.375, 0.5647, 0.3724, 0.625, 0.3563, 0.5629, 0.375, 0.5, 0.3937, 0.5187, 0.375, 0.5647, 0.375, 0.5647, 0.3937, 0.5187, 0.3958, 0.5208, 0.3776, 0.5651, 0.3724, 0.625, 0.375, 0.5647, 0.3776, 0.5651, 0.375, 0.625, 0.625, 0.625, 0.6224, 0.6849, 0.6224, 0.6849, 0.625, 0.625, 0.6224, 0.6849, 0.6042, 0.7292, 0.6042, 0.7292, 0.6224, 0.6849, 0.6224, 0.6849, 0.6042, 0.7292, 0.6042, 0.7292, 0.6224, 0.6849, 0.625, 0.625, 0.6224, 0.6849, 0.6224, 0.6849, 0.625, 0.625, 0.375, 0.625, 0.3776, 0.5651, 0.3776, 0.5651, 0.375, 0.625, 0.3776, 0.5651, 0.3958, 0.5208, 0.3958, 0.5208, 0.3776, 0.5651, 0.3776, 0.5651, 0.3958, 0.5208, 0.3958, 0.5208, 0.3776, 0.5651, 0.375, 0.625, 0.3776, 0.5651, 0.3776, 0.5651, 0.375, 0.625, 0.5, 0.5, 0.5599, 0.5026, 0.5599, 0.5026, 0.5, 0.5, 0.5599, 0.5026, 0.6042, 0.5208, 0.6042, 0.5208, 0.5599, 0.5026, 0.5599, 0.5026, 0.6042, 0.5208, 0.6042, 0.5208, 0.5599, 0.5026, 0.5, 0.5, 0.5599, 0.5026, 0.5599, 0.5026, 0.5, 0.5, 0.6042, 0.7292, 0.5599, 0.7474, 0.5599, 0.7474, 0.6042, 0.7292, 0.5599, 0.7474, 0.5, 0.75, 0.5, 0.75, 0.5599, 0.7474, 0.5599, 0.7474, 0.5, 0.75, 0.5, 0.75, 0.5599, 0.7474, 0.6042, 0.7292, 0.5599, 0.7474, 0.5599, 0.7474, 0.6042, 0.7292, 0.625, 0.625, 0.6224, 0.6849, 0.6224, 0.6849, 0.625, 0.625, 0.6224, 0.6849, 0.6042, 0.7292, 0.6042, 0.7292, 0.6224, 0.6849, 0.6224, 0.6849, 0.6042, 0.7292, 0.6042, 0.7292, 0.6224, 0.6849, 0.625, 0.625, 0.6224, 0.6849, 0.6224, 0.6849, 0.625, 0.625, 0.5, 0.75, 0.4401, 0.7474, 0.4401, 0.7474, 0.5, 0.75, 0.4401, 0.7474, 0.3958, 0.7292, 0.3958, 0.7292, 0.4401, 0.7474, 0.4401, 0.7474, 0.3958, 0.7292, 0.3958, 0.7292, 0.4401, 0.7474, 0.5, 0.75, 0.4401, 0.7474, 0.4401, 0.7474, 0.5, 0.75, 0.3958, 0.5208, 0.4401, 0.5026, 0.4401, 0.5026, 0.3958, 0.5208, 0.4401, 0.5026, 0.5, 0.5, 0.5, 0.5, 0.4401, 0.5026, 0.4401, 0.5026, 0.5, 0.5, 0.5, 0.5, 0.4401, 0.5026, 0.3958, 0.5208, 0.4401, 0.5026, 0.4401, 0.5026, 0.3958, 0.5208, 0.3958, 0.7292, 0.3776, 0.6849, 0.3776, 0.6849, 0.3958, 0.7292, 0.3776, 0.6849, 0.375, 0.625, 0.375, 0.625, 0.3776, 0.6849, 0.3776, 0.6849, 0.375, 0.625, 0.375, 0.625, 0.3776, 0.6849, 0.3958, 0.7292, 0.3776, 0.6849, 0.3776, 0.6849, 0.3958, 0.7292, 0.5, 0.5, 0.5599, 0.5026, 0.5599, 0.5026, 0.5, 0.5, 0.5599, 0.5026, 0.6042, 0.5208, 0.6042, 0.5208, 0.5599, 0.5026, 0.5599, 0.5026, 0.6042, 0.5208, 0.6042, 0.5208, 0.5599, 0.5026, 0.5, 0.5, 0.5599, 0.5026, 0.5599, 0.5026, 0.5, 0.5, 0.6042, 0.7292, 0.5599, 0.7474, 0.5599, 0.7474, 0.6042, 0.7292, 0.5599, 0.7474, 0.5, 0.75, 0.5, 0.75, 0.5599, 0.7474, 0.5599, 0.7474, 0.5, 0.75, 0.5, 0.75, 0.5599, 0.7474, 0.6042, 0.7292, 0.5599, 0.7474, 0.5599, 0.7474, 0.6042, 0.7292, 0.6042, 0.5208, 0.6224, 0.5651, 0.6224, 0.5651, 0.6042, 0.5208, 0.6224, 0.5651, 0.625, 0.625, 0.625, 0.625, 0.6224, 0.5651, 0.6224, 0.5651, 0.625, 0.625, 0.625, 0.625, 0.6224, 0.5651, 0.6042, 0.5208, 0.6224, 0.5651, 0.6224, 0.5651, 0.6042, 0.5208, 0.3958, 0.7292, 0.3776, 0.6849, 0.3776, 0.6849, 0.3958, 0.7292, 0.3776, 0.6849, 0.375, 0.625, 0.375, 0.625, 0.3776, 0.6849, 0.3776, 0.6849, 0.375, 0.625, 0.375, 0.625, 0.3776, 0.6849, 0.3958, 0.7292, 0.3776, 0.6849, 0.3776, 0.6849, 0.3958, 0.7292, 0.5, 0.75, 0.4401, 0.7474, 0.4401, 0.7474, 0.5, 0.75, 0.4401, 0.7474, 0.3958, 0.7292, 0.3958, 0.7292, 0.4401, 0.7474, 0.4401, 0.7474, 0.3958, 0.7292, 0.3958, 0.7292, 0.4401, 0.7474, 0.5, 0.75, 0.4401, 0.7474, 0.4401, 0.7474, 0.5, 0.75, 0.3958, 0.5208, 0.4401, 0.5026, 0.4401, 0.5026, 0.3958, 0.5208, 0.4401, 0.5026, 0.5, 0.5, 0.5, 0.5, 0.4401, 0.5026, 0.4401, 0.5026, 0.5, 0.5, 0.5, 0.5, 0.4401, 0.5026, 0.3958, 0.5208, 0.4401, 0.5026, 0.4401, 0.5026, 0.3958, 0.5208, 0.3958, 0.7292, 0.3776, 0.6849, 0.3776, 0.6849, 0.3958, 0.7292, 0.3776, 0.6849, 0.375, 0.625, 0.375, 0.625, 0.3776, 0.6849, 0.3776, 0.6849, 0.375, 0.625, 0.375, 0.625, 0.3776, 0.6849, 0.3958, 0.7292, 0.3776, 0.6849, 0.3776, 0.6849, 0.3958, 0.7292, 0.6042, 0.5208, 0.6224, 0.5651, 0.6224, 0.5651, 0.6042, 0.5208, 0.6224, 0.5651, 0.625, 0.625, 0.625, 0.625, 0.6224, 0.5651, 0.6224, 0.5651, 0.625, 0.625, 0.625, 0.625, 0.6224, 0.5651, 0.6042, 0.5208, 0.6224, 0.5651, 0.6224, 0.5651, 0.6042, 0.5208, 0.6042, 0.5208, 0.6224, 0.5651, 0.6224, 0.5651, 0.6042, 0.5208, 0.6224, 0.5651, 0.625, 0.625, 0.625, 0.625, 0.6224, 0.5651, 0.6224, 0.5651, 0.625, 0.625, 0.625, 0.625, 0.6224, 0.5651, 0.6042, 0.5208, 0.6224, 0.5651, 0.6224, 0.5651, 0.6042, 0.5208, 0.3776, 0.6849, 0.3776, 0.6849, 0.3776, 0.6849, 0.3776, 0.6849, 0.3776, 0.6849, 0.375, 0.625, 0.375, 0.625, 0.3776, 0.6849, 0.3776, 0.6849, 0.375, 0.625, 0.375, 0.625, 0.3776, 0.6849, 0.3776, 0.6849, 0.3776, 0.6849, 0.3776, 0.6849, 0.3776, 0.6849, 0.3958, 0.5208, 0.4401, 0.5026, 0.4401, 0.5026, 0.3958, 0.5208, 0.4401, 0.5026, 0.5, 0.5, 0.5, 0.5, 0.4401, 0.5026, 0.4401, 0.5026, 0.5, 0.5, 0.5, 0.5, 0.4401, 0.5026, 0.3958, 0.5208, 0.4401, 0.5026, 0.4401, 0.5026, 0.3958, 0.5208, 0.5, 0.75, 0.4401, 0.7474, 0.4401, 0.7474, 0.5, 0.75, 0.4401, 0.7474, 0.3958, 0.7292, 0.3958, 0.7292, 0.4401, 0.7474, 0.4401, 0.7474, 0.3958, 0.7292, 0.3958, 0.7292, 0.4401, 0.7474, 0.5, 0.75, 0.4401, 0.7474, 0.4401, 0.7474, 0.5, 0.75, 0.375, 0.625, 0.3776, 0.5651, 0.3776, 0.5651, 0.375, 0.625, 0.3776, 0.5651, 0.3958, 0.5208, 0.3958, 0.5208, 0.3776, 0.5651, 0.3776, 0.5651, 0.3958, 0.5208, 0.3958, 0.5208, 0.3776, 0.5651, 0.375, 0.625, 0.3776, 0.5651, 0.3776, 0.5651, 0.375, 0.625, 0.625, 0.625, 0.6224, 0.6849, 0.6224, 0.6849, 0.625, 0.625, 0.6224, 0.6849, 0.6042, 0.7292, 0.6042, 0.7292, 0.6224, 0.6849, 0.6224, 0.6849, 0.6042, 0.7292, 0.6042, 0.7292, 0.6224, 0.6849, 0.625, 0.625, 0.6224, 0.6849, 0.6224, 0.6849, 0.625, 0.625, 0.5, 0.75, 0.4401, 0.7474, 0.4401, 0.7474, 0.5, 0.75, 0.4401, 0.7474, 0.3958, 0.7292, 0.3958, 0.7292, 0.4401, 0.7474, 0.4401, 0.7474, 0.3958, 0.7292, 0.3958, 0.7292, 0.4401, 0.7474, 0.5, 0.75, 0.4401, 0.7474, 0.4401, 0.7474, 0.5, 0.75, 0.3958, 0.5208, 0.4401, 0.5026, 0.4401, 0.5026, 0.3958, 0.5208, 0.4401, 0.5026, 0.5, 0.5, 0.5, 0.5, 0.4401, 0.5026, 0.4401, 0.5026, 0.5, 0.5, 0.5, 0.5, 0.4401, 0.5026, 0.3958, 0.5208, 0.4401, 0.5026, 0.4401, 0.5026, 0.3958, 0.5208, 0.3958, 0.5208, 0.4401, 0.5026, 0.4401, 0.5026, 0.3958, 0.5208, 0.4401, 0.5026, 0.5, 0.5, 0.5, 0.5, 0.4401, 0.5026, 0.4401, 0.5026, 0.5, 0.5, 0.5, 0.5, 0.4401, 0.5026, 0.3958, 0.5208, 0.4401, 0.5026, 0.4401, 0.5026, 0.3958, 0.5208, 0.5, 0.75, 0.4401, 0.7474, 0.4401, 0.7474, 0.5, 0.75, 0.4401, 0.7474, 0.3958, 0.7292, 0.3958, 0.7292, 0.4401, 0.7474, 0.4401, 0.7474, 0.3958, 0.7292, 0.3958, 0.7292, 0.4401, 0.7474, 0.5, 0.75, 0.4401, 0.7474, 0.4401, 0.7474, 0.5, 0.75, 0.625, 0.625, 0.6224, 0.6849, 0.6224, 0.6849, 0.625, 0.625, 0.6224, 0.6849, 0.6042, 0.7292, 0.6042, 0.7292, 0.6224, 0.6849, 0.6224, 0.6849, 0.6042, 0.7292, 0.6042, 0.7292, 0.6224, 0.6849, 0.625, 0.625, 0.6224, 0.6849, 0.6224, 0.6849, 0.625, 0.625, 0.375, 0.625, 0.3776, 0.5651, 0.3776, 0.5651, 0.375, 0.625, 0.3776, 0.5651, 0.3958, 0.5208, 0.3958, 0.5208, 0.3776, 0.5651, 0.3776, 0.5651, 0.3958, 0.5208, 0.3958, 0.5208, 0.3776, 0.5651, 0.375, 0.625, 0.3776, 0.5651, 0.3776, 0.5651, 0.375, 0.625, 0.6042, 0.7292, 0.5599, 0.7474, 0.5599, 0.7474, 0.6042, 0.7292, 0.5599, 0.7474, 0.5, 0.75, 0.5, 0.75, 0.5599, 0.7474, 0.5599, 0.7474, 0.5, 0.75, 0.5, 0.75, 0.5599, 0.7474, 0.6042, 0.7292, 0.5599, 0.7474, 0.5599, 0.7474, 0.6042, 0.7292, 0.5, 0.5, 0.5599, 0.5026, 0.5599, 0.5026, 0.5, 0.5, 0.5599, 0.5026, 0.6042, 0.5208, 0.6042, 0.5208, 0.5599, 0.5026, 0.5599, 0.5026, 0.6042, 0.5208, 0.6042, 0.5208, 0.5599, 0.5026, 0.5, 0.5, 0.5599, 0.5026, 0.5599, 0.5026, 0.5, 0.5, 0.375, 0.625, 0.3776, 0.5651, 0.3776, 0.5651, 0.375, 0.625, 0.3776, 0.5651, 0.3958, 0.5208, 0.3958, 0.5208, 0.3776, 0.5651, 0.3776, 0.5651, 0.3958, 0.5208, 0.3958, 0.5208, 0.3776, 0.5651, 0.375, 0.625, 0.3776, 0.5651, 0.3776, 0.5651, 0.375, 0.625, 0.625, 0.625, 0.6224, 0.6849, 0.6224, 0.6849, 0.625, 0.625, 0.6224, 0.6849, 0.6042, 0.7292, 0.6042, 0.7292, 0.6224, 0.6849, 0.6224, 0.6849, 0.6042, 0.7292, 0.6042, 0.7292, 0.6224, 0.6849, 0.625, 0.625, 0.6224, 0.6849, 0.6224, 0.6849, 0.625, 0.625, 0.375, 0.625, 0.3776, 0.5651, 0.3776, 0.5651, 0.375, 0.625, 0.3776, 0.5651, 0.3958, 0.5208, 0.3958, 0.5208, 0.3776, 0.5651, 0.3776, 0.5651, 0.3958, 0.5208, 0.3958, 0.5208, 0.3776, 0.5651, 0.375, 0.625, 0.3776, 0.5651, 0.3776, 0.5651, 0.375, 0.625, 0.5, 0.5, 0.5599, 0.5026, 0.5599, 0.5026, 0.5, 0.5, 0.5599, 0.5026, 0.6042, 0.5208, 0.6042, 0.5208, 0.5599, 0.5026, 0.5599, 0.5026, 0.6042, 0.5208, 0.6042, 0.5208, 0.5599, 0.5026, 0.5, 0.5, 0.5599, 0.5026, 0.5599, 0.5026, 0.5, 0.5, 0.6042, 0.7292, 0.5599, 0.7474, 0.5599, 0.7474, 0.6042, 0.7292, 0.5599, 0.7474, 0.5, 0.75, 0.5, 0.75, 0.5599, 0.7474, 0.5599, 0.7474, 0.5, 0.75, 0.5, 0.75, 0.5599, 0.7474, 0.6042, 0.7292, 0.5599, 0.7474, 0.5599, 0.7474, 0.6042, 0.7292, 0.6042, 0.5208, 0.6224, 0.5651, 0.6224, 0.5651, 0.6042, 0.5208, 0.6224, 0.5651, 0.625, 0.625, 0.625, 0.625, 0.6224, 0.5651, 0.6224, 0.5651, 0.625, 0.625, 0.625, 0.625, 0.6224, 0.5651, 0.6042, 0.5208, 0.6224, 0.5651, 0.6224, 0.5651, 0.6042, 0.5208, 0.3958, 0.7292, 0.3776, 0.6849, 0.3776, 0.6849, 0.3958, 0.7292, 0.3776, 0.6849, 0.375, 0.625, 0.375, 0.625, 0.3776, 0.6849, 0.3776, 0.6849, 0.375, 0.625, 0.375, 0.625, 0.3776, 0.6849, 0.3958, 0.7292, 0.3776, 0.6849, 0.3776, 0.6849, 0.3958, 0.7292, 0.6042, 0.5208, 0.6224, 0.5651, 0.6224, 0.5651, 0.6042, 0.5208, 0.6224, 0.5651, 0.625, 0.625, 0.625, 0.625, 0.6224, 0.5651, 0.6224, 0.5651, 0.625, 0.625, 0.625, 0.625, 0.6224, 0.5651, 0.6042, 0.5208, 0.6224, 0.5651, 0.6224, 0.5651, 0.6042, 0.5208, 0.6042, 0.7292, 0.5599, 0.7474, 0.5599, 0.7474, 0.6042, 0.7292, 0.5599, 0.7474, 0.5, 0.75, 0.5, 0.75, 0.5599, 0.7474, 0.5599, 0.7474, 0.5, 0.75, 0.5, 0.75, 0.5599, 0.7474, 0.6042, 0.7292, 0.5599, 0.7474, 0.5599, 0.7474, 0.6042, 0.7292, 0.5, 0.5, 0.5599, 0.5026, 0.5599, 0.5026, 0.5, 0.5, 0.5599, 0.5026, 0.6042, 0.5208, 0.6042, 0.5208, 0.5599, 0.5026, 0.5599, 0.5026, 0.6042, 0.5208, 0.6042, 0.5208, 0.5599, 0.5026, 0.5, 0.5, 0.5599, 0.5026, 0.5599, 0.5026, 0.5, 0.5, 0.5, 0.5, 0.5599, 0.5026, 0.5599, 0.5026, 0.5, 0.5, 0.5599, 0.5026, 0.6042, 0.5208, 0.6042, 0.5208, 0.5599, 0.5026, 0.5599, 0.5026, 0.6042, 0.5208, 0.6042, 0.5208, 0.5599, 0.5026, 0.5, 0.5, 0.5599, 0.5026, 0.5599, 0.5026, 0.5, 0.5, 0.6042, 0.7292, 0.5599, 0.7474, 0.5599, 0.7474, 0.6042, 0.7292, 0.5599, 0.7474, 0.5, 0.75, 0.5, 0.75, 0.5599, 0.7474, 0.5599, 0.7474, 0.5, 0.75, 0.5, 0.75, 0.5599, 0.7474, 0.6042, 0.7292, 0.5599, 0.7474, 0.5599, 0.7474, 0.6042, 0.7292, 0.6042, 0.5208, 0.6224, 0.5651, 0.6224, 0.5651, 0.6042, 0.5208, 0.6224, 0.5651, 0.625, 0.625, 0.625, 0.625, 0.6224, 0.5651, 0.6224, 0.5651, 0.625, 0.625, 0.625, 0.625, 0.6224, 0.5651, 0.6042, 0.5208, 0.6224, 0.5651, 0.6224, 0.5651, 0.6042, 0.5208, 0.3958, 0.7292, 0.3776, 0.6849, 0.3776, 0.6849, 0.3958, 0.7292, 0.3776, 0.6849, 0.375, 0.625, 0.375, 0.625, 0.3776, 0.6849, 0.3776, 0.6849, 0.375, 0.625, 0.375, 0.625, 0.3776, 0.6849, 0.3958, 0.7292, 0.3776, 0.6849, 0.3776, 0.6849, 0.3958, 0.7292, 0.625, 0.625, 0.6224, 0.6849, 0.6224, 0.6849, 0.625, 0.625, 0.6224, 0.6849, 0.6042, 0.7292, 0.6042, 0.7292, 0.6224, 0.6849, 0.6224, 0.6849, 0.6042, 0.7292, 0.6042, 0.7292, 0.6224, 0.6849, 0.625, 0.625, 0.6224, 0.6849, 0.6224, 0.6849, 0.625, 0.625, 0.5, 0.75, 0.4401, 0.7474, 0.4401, 0.7474, 0.5, 0.75, 0.4401, 0.7474, 0.3958, 0.7292, 0.3958, 0.7292, 0.4401, 0.7474, 0.4401, 0.7474, 0.3958, 0.7292, 0.3958, 0.7292, 0.4401, 0.7474, 0.5, 0.75, 0.4401, 0.7474, 0.4401, 0.7474, 0.5, 0.75, 0.3958, 0.5208, 0.4401, 0.5026, 0.4401, 0.5026, 0.3958, 0.5208, 0.4401, 0.5026, 0.5, 0.5, 0.5, 0.5, 0.4401, 0.5026, 0.4401, 0.5026, 0.5, 0.5, 0.5, 0.5, 0.4401, 0.5026, 0.3958, 0.5208, 0.4401, 0.5026, 0.4401, 0.5026, 0.3958, 0.5208, 0.3958, 0.7292, 0.3776, 0.6849, 0.3776, 0.6849, 0.3958, 0.7292, 0.3776, 0.6849, 0.375, 0.625, 0.375, 0.625, 0.3776, 0.6849, 0.3776, 0.6849, 0.375, 0.625, 0.375, 0.625, 0.3776, 0.6849, 0.3958, 0.7292, 0.3776, 0.6849, 0.3776, 0.6849, 0.3958, 0.7292, 0.3958, 0.7292, 0.3776, 0.6849, 0.3801, 0.6846, 0.3976, 0.7274, 0.3776, 0.6849, 0.375, 0.625, 0.3776, 0.625, 0.3801, 0.6846, 0.3801, 0.6846, 0.3776, 0.625, 0.3958, 0.625, 0.3976, 0.6835, 0.3976, 0.7274, 0.3801, 0.6846, 0.3976, 0.6835, 0.4063, 0.7188, 0.3958, 0.5208, 0.4401, 0.5026, 0.4404, 0.5051, 0.3976, 0.5226, 0.4401, 0.5026, 0.5, 0.5, 0.5, 0.5026, 0.4404, 0.5051, 0.4404, 0.5051, 0.5, 0.5026, 0.5, 0.5208, 0.4415, 0.5226, 0.3976, 0.5226, 0.4404, 0.5051, 0.4415, 0.5226, 0.4063, 0.5313, 0.5, 0.75, 0.4401, 0.7474, 0.4404, 0.7449, 0.5, 0.7474, 0.4401, 0.7474, 0.3958, 0.7292, 0.3976, 0.7274, 0.4404, 0.7449, 0.4404, 0.7449, 0.3976, 0.7274, 0.4063, 0.7188, 0.4415, 0.7274, 0.5, 0.7474, 0.4404, 0.7449, 0.4415, 0.7274, 0.5, 0.7292, 0.625, 0.625, 0.6224, 0.6849, 0.6199, 0.6846, 0.6224, 0.625, 0.6224, 0.6849, 0.6042, 0.7292, 0.6024, 0.7274, 0.6199, 0.6846, 0.6199, 0.6846, 0.6024, 0.7274, 0.5938, 0.7188, 0.6024, 0.6835, 0.6224, 0.625, 0.6199, 0.6846, 0.6024, 0.6835, 0.6042, 0.625, 0.375, 0.625, 0.3776, 0.5651, 0.3776, 0.5651, 0.375, 0.625, 0.3776, 0.5651, 0.3958, 0.5208, 0.3958, 0.5208, 0.3776, 0.5651, 0.3776, 0.5651, 0.3958, 0.5208, 0.3958, 0.5208, 0.3776, 0.5651, 0.375, 0.625, 0.3776, 0.5651, 0.3776, 0.5651, 0.375, 0.625, 0.625, 0.625, 0.6224, 0.6849, 0.6224, 0.6849, 0.625, 0.625, 0.6224, 0.6849, 0.6042, 0.7292, 0.6042, 0.7292, 0.6224, 0.6849, 0.6224, 0.6849, 0.6042, 0.7292, 0.6042, 0.7292, 0.6224, 0.6849, 0.625, 0.625, 0.6224, 0.6849, 0.6224, 0.6849, 0.625, 0.625, 0.5, 0.75, 0.4401, 0.7474, 0.4401, 0.7474, 0.5, 0.75, 0.4401, 0.7474, 0.3958, 0.7292, 0.3958, 0.7292, 0.4401, 0.7474, 0.4401, 0.7474, 0.3958, 0.7292, 0.3958, 0.7292, 0.4401, 0.7474, 0.5, 0.75, 0.4401, 0.7474, 0.4401, 0.7474, 0.5, 0.75, 0.3958, 0.5208, 0.4401, 0.5026, 0.4401, 0.5026, 0.3958, 0.5208, 0.4401, 0.5026, 0.5, 0.5, 0.5, 0.5, 0.4401, 0.5026, 0.4401, 0.5026, 0.5, 0.5, 0.5, 0.5, 0.4401, 0.5026, 0.3958, 0.5208, 0.4401, 0.5026, 0.4401, 0.5026, 0.3958, 0.5208, 0.4063, 0.5313, 0.4415, 0.5226, 0.4404, 0.5654, 0.3976, 0.5665, 0.4415, 0.5226, 0.5, 0.5208, 0.5, 0.5651, 0.4404, 0.5654, 0.4404, 0.5654, 0.5, 0.5651, 0.5, 0.625, 0.4401, 0.625, 0.3976, 0.5665, 0.4404, 0.5654, 0.4401, 0.625, 0.3958, 0.625, 0.5, 0.5208, 0.5585, 0.5226, 0.5596, 0.5654, 0.5, 0.5651, 0.5585, 0.5226, 0.5938, 0.5313, 0.6024, 0.5665, 0.5596, 0.5654, 0.5596, 0.5654, 0.6024, 0.5665, 0.6042, 0.625, 0.5599, 0.625, 0.5, 0.5651, 0.5596, 0.5654, 0.5599, 0.625, 0.5, 0.625, 0.5, 0.625, 0.5599, 0.625, 0.5596, 0.6846, 0.5, 0.6849, 0.5599, 0.625, 0.6042, 0.625, 0.6024, 0.6835, 0.5596, 0.6846, 0.5596, 0.6846, 0.6024, 0.6835, 0.5938, 0.7188, 0.5585, 0.7274, 0.5, 0.6849, 0.5596, 0.6846, 0.5585, 0.7274, 0.5, 0.7292, 0.3958, 0.625, 0.4401, 0.625, 0.4404, 0.6846, 0.3976, 0.6835, 0.4401, 0.625, 0.5, 0.625, 0.5, 0.6849, 0.4404, 0.6846, 0.4404, 0.6846, 0.5, 0.6849, 0.5, 0.7292, 0.4415, 0.7274, 0.3976, 0.6835, 0.4404, 0.6846, 0.4415, 0.7274, 0.4063, 0.7188, 0.6042, 0.5208, 0.6224, 0.5651, 0.6199, 0.5654, 0.6024, 0.5226, 0.6224, 0.5651, 0.625, 0.625, 0.6224, 0.625, 0.6199, 0.5654, 0.6199, 0.5654, 0.6224, 0.625, 0.6042, 0.625, 0.6024, 0.5665, 0.6024, 0.5226, 0.6199, 0.5654, 0.6024, 0.5665, 0.5938, 0.5313, 0.6042, 0.7292, 0.5599, 0.7474, 0.5596, 0.7449, 0.6024, 0.7274, 0.5599, 0.7474, 0.5, 0.75, 0.5, 0.7474, 0.5596, 0.7449, 0.5596, 0.7449, 0.5, 0.7474, 0.5, 0.7292, 0.5585, 0.7274, 0.6024, 0.7274, 0.5596, 0.7449, 0.5585, 0.7274, 0.5938, 0.7188, 0.5, 0.5, 0.5599, 0.5026, 0.5596, 0.5051, 0.5, 0.5026, 0.5599, 0.5026, 0.6042, 0.5208, 0.6024, 0.5226, 0.5596, 0.5051, 0.5596, 0.5051, 0.6024, 0.5226, 0.5938, 0.5313, 0.5585, 0.5226, 0.5, 0.5026, 0.5596, 0.5051, 0.5585, 0.5226, 0.5, 0.5208, 0.375, 0.625, 0.3776, 0.5651, 0.3801, 0.5654, 0.3776, 0.625, 0.3776, 0.5651, 0.3958, 0.5208, 0.3976, 0.5226, 0.3801, 0.5654, 0.3801, 0.5654, 0.3976, 0.5226, 0.4063, 0.5313, 0.3976, 0.5665, 0.3776, 0.625, 0.3801, 0.5654, 0.3976, 0.5665, 0.3958, 0.625, 0.375, 0.0, 0.5, 0.0, 0.5, 0.125, 0.375, 0.125, 0.5, 0.0, 0.625, 0.0, 0.625, 0.125, 0.5, 0.125, 0.5, 0.125, 0.625, 0.125, 0.625, 0.25, 0.5, 0.25, 0.375, 0.125, 0.5, 0.125, 0.5, 0.25, 0.375, 0.25, 0.375, 0.25, 0.5, 0.25, 0.5, 0.375, 0.375, 0.375, 0.5, 0.25, 0.625, 0.25, 0.625, 0.375, 0.5, 0.375, 0.5, 0.375, 0.625, 0.375, 0.625, 0.5, 0.5, 0.5, 0.375, 0.375, 0.5, 0.375, 0.5, 0.5, 0.375, 0.5, 0.375, 0.5, 0.5, 0.5, 0.5, 0.625, 0.375, 0.625, 0.5, 0.5, 0.625, 0.5, 0.625, 0.625, 0.5, 0.625, 0.5, 0.625, 0.625, 0.625, 0.625, 0.75, 0.5, 0.75, 0.375, 0.625, 0.5, 0.625, 0.5, 0.75, 0.375, 0.75, 0.375, 0.75, 0.5, 0.75, 0.5, 0.875, 0.375, 0.875, 0.5, 0.75, 0.625, 0.75, 0.625, 0.875, 0.5, 0.875, 0.5, 0.875, 0.625, 0.875, 0.625, 1.0, 0.5, 1.0, 0.375, 0.875, 0.5, 0.875, 0.5, 1.0, 0.375, 1.0, 0.125, 0.5, 0.25, 0.5, 0.25, 0.625, 0.125, 0.625, 0.25, 0.5, 0.375, 0.5, 0.375, 0.625, 0.25, 0.625, 0.25, 0.625, 0.375, 0.625, 0.375, 0.75, 0.25, 0.75, 0.125, 0.625, 0.25, 0.625, 0.25, 0.75, 0.125, 0.75, 0.625, 0.5, 0.75, 0.5, 0.75, 0.625, 0.625, 0.625, 0.75, 0.5, 0.875, 0.5, 0.875, 0.625, 0.75, 0.625, 0.75, 0.625, 0.875, 0.625, 0.875, 0.75, 0.75, 0.75, 0.625, 0.625, 0.75, 0.625, 0.75, 0.75, 0.625, 0.75, 0.3958, 0.7292, 0.3958, 0.7292, 0.3958, 0.7292, 0.3958, 0.7292, 0.3776, 0.6849, 0.3776, 0.6849, 0.3776, 0.6849, 0.3776, 0.6849, 0.3958, 0.7292, 0.3776, 0.6849, 0.3776, 0.6849, 0.3958, 0.7292, 0.3958, 0.7292, 0.3958, 0.7292, 0.3958, 0.7292, 0.3958, 0.7292, 0.3958, 0.7292, 0.3958, 0.7292, 0.3958, 0.7292, 0.3958, 0.7292, 0.3776, 0.6849, 0.3958, 0.7292, 0.3958, 0.7292, 0.3776, 0.6849, 0.3776, 0.6849, 0.3958, 0.7292, 0.3958, 0.7292, 0.3776, 0.6849, 0.3776, 0.6849, 0.3776, 0.6849, 0.3776, 0.6849, 0.3776, 0.6849, 0.3958, 0.7292, 0.3776, 0.6849, 0.3776, 0.6849, 0.3958, 0.7292, 0.3776, 0.6849, 0.3776, 0.6849, 0.3776, 0.6849, 0.3776, 0.6849, 0.3776, 0.6849, 0.3958, 0.7292, 0.3958, 0.7292, 0.3776, 0.6849, 0.3958, 0.7292, 0.3958, 0.7292, 0.3958, 0.7292, 0.3958, 0.7292, 0.3958, 0.7292, 0.3958, 0.7292, 0.3958, 0.7292, 0.3958, 0.7292, 0.3776, 0.6849, 0.3776, 0.6849, 0.3776, 0.6849, 0.3776, 0.6849, 0.3958, 0.7292, 0.3958, 0.7292, 0.3958, 0.7292, 0.3958, 0.7292, 0.3776, 0.6849, 0.3776, 0.6849, 0.3776, 0.6849, 0.3776, 0.6849, 0.3958, 0.7292, 0.3958, 0.7292, 0.3958, 0.7292, 0.3958, 0.7292, 0.3958, 0.7292, 0.3776, 0.6849, 0.3776, 0.6849, 0.3958, 0.7292, 0.3776, 0.6849, 0.3958, 0.7292, 0.3958, 0.7292, 0.3776, 0.6849, 0.3776, 0.6849, 0.3776, 0.6849, 0.3776, 0.6849, 0.3776, 0.6849, 0.3958, 0.7292, 0.3776, 0.6849, 0.3776, 0.6849, 0.3958, 0.7292, 0.3776, 0.6849, 0.3776, 0.6849, 0.3776, 0.6849, 0.3776, 0.6849, 0.3776, 0.6849, 0.3958, 0.7292, 0.3958, 0.7292, 0.3776, 0.6849, 0.3958, 0.7292, 0.3958, 0.7292, 0.3958, 0.7292, 0.3958, 0.7292, 0.3958, 0.7292, 0.3958, 0.7292, 0.3958, 0.7292, 0.3958, 0.7292, 0.3776, 0.6849, 0.3776, 0.6849, 0.3776, 0.6849, 0.3776, 0.6849, 0.3958, 0.7292, 0.3958, 0.7292, 0.3958, 0.7292, 0.3958, 0.7292, 0.3776, 0.6849, 0.3776, 0.6849, 0.3776, 0.6849, 0.3776, 0.6849, 0.3958, 0.7292, 0.3958, 0.7292, 0.3958, 0.7292, 0.3958, 0.7292, 0.3958, 0.7292, 0.3776, 0.6849, 0.3776, 0.6849, 0.3958, 0.7292, 0.3958, 0.7292, 0.3776, 0.6849, 0.3776, 0.6849, 0.3958, 0.7292, 0.3958, 0.7292, 0.3776, 0.6849, 0.3776, 0.6849, 0.3958, 0.7292, 0.3958, 0.7292, 0.3776, 0.6849, 0.3776, 0.6849, 0.3958, 0.7292, 0.3776, 0.6849, 0.3776, 0.6849, 0.3776, 0.6849, 0.3776, 0.6849, 0.3776, 0.6849, 0.3958, 0.7292, 0.3958, 0.7292, 0.3776, 0.6849, 0.3958, 0.7292, 0.3958, 0.7292, 0.3958, 0.7292, 0.3958, 0.7292, 0.3776, 0.6849, 0.3958, 0.7292, 0.3958, 0.7292, 0.3776, 0.6849, 0.3776, 0.6849, 0.3776, 0.6849, 0.3776, 0.6849, 0.3776, 0.6849, 0.3958, 0.7292, 0.3958, 0.7292, 0.3958, 0.7292, 0.3958, 0.7292, 0.3958, 0.7292, 0.3776, 0.6849, 0.3776, 0.6849, 0.3958, 0.7292, 0.3958, 0.7292, 0.3776, 0.6849, 0.3776, 0.6849, 0.3958, 0.7292, 0.3958, 0.7292, 0.3958, 0.7292, 0.3958, 0.7292, 0.3958, 0.7292, 0.3776, 0.6849, 0.3776, 0.6849, 0.3776, 0.6849, 0.3776, 0.6849, 0.3776, 0.6849, 0.3958, 0.7292, 0.3958, 0.7292, 0.3776, 0.6849, 0.3958, 0.7292, 0.3776, 0.6849, 0.3776, 0.6849, 0.3958, 0.7292, 0.3958, 0.7292, 0.3958, 0.7292, 0.3958, 0.7292, 0.3958, 0.7292, 0.3776, 0.6849, 0.3776, 0.6849, 0.3776, 0.6849, 0.3776, 0.6849, 0.3776, 0.6849, 0.3958, 0.7292, 0.3958, 0.7292, 0.3776, 0.6849, 0.3776, 0.6849, 0.3958, 0.7292, 0.3958, 0.7292, 0.3776, 0.6849, 0.3776, 0.6849, 0.3776, 0.6849, 0.3776, 0.6849, 0.3776, 0.6849, 0.3958, 0.7292, 0.3958, 0.7292, 0.3958, 0.7292, 0.3958, 0.7292, 0.3958, 0.7292, 0.3776, 0.6849, 0.3776, 0.6849, 0.3958, 0.7292])
me_cube.materials.append(mat_material)
me_cube.use_mirror_vertex_groups = False
me_cube.update()

# ---- objects
ob_cube = bpy.data.objects.new('Cube', me_cube)
ob_empty = bpy.data.objects.new('Empty', None)
ob_empty_001 = bpy.data.objects.new('Empty.001', None)

# ---- transforms, parenting, visibility, modifiers, constraints
ob_cube.location = (-0.5241, -1.102e-08, 0.1823)
ob_cube.scale = (0.8768, 1.0, 0.8768)
ob_cube.lock_rotations_4d = False
ob_cube.empty_display_type = 'ARROWS'
ob_cube.lineart.crease_threshold = 0.0
_m = ob_cube.modifiers.new('Mirror', 'MIRROR')
_m.use_axis = (False, True, False)
ob_empty.location = (0.5468, 0.0, 0.0)
ob_empty.rotation_euler = (1.571, -0.0, -0.0)
ob_empty.empty_display_type = 'IMAGE'
ob_empty.empty_display_size = 5.0
ob_empty.use_empty_image_alpha = True
ob_empty.color = (1.0, 1.0, 1.0, 0.5505)
ob_empty_001.location = (0.1367, -0.008122, 0.3992)
ob_empty_001.rotation_euler = (1.571, 0.0, 3.142)
ob_empty_001.scale = (0.7857, 0.5728, 0.7857)
ob_empty_001.empty_display_type = 'IMAGE'
ob_empty_001.empty_display_size = 2.946
ob_empty_001.empty_image_offset = (-0.1413, -0.6011)
ob_empty_001.use_empty_image_alpha = True
ob_empty_001.color = (1.0, 1.0, 1.0, 0.7798)

# ---- collection membership
col_collection.objects.link(ob_cube)
col_collection.objects.link(ob_empty)
col_collection.objects.link(ob_empty_001)

# ---- scene / render settings (as saved in the file)
scene.frame_start = 1; scene.frame_end = 250; scene.frame_set(1)
scene.render.engine = 'BLENDER_EEVEE_NEXT'
bpy.context.view_layer.update()

# ---- added for rendering (the .blend has no active camera and no usable light): camera, sun
cam_auto = bpy.data.cameras.new('AutoCamera')
cam_auto.lens = 50.0
cam_auto.sensor_width = 36.0
cam_auto.clip_end = 1000.0
ob_auto_camera = bpy.data.objects.new('AutoCamera', cam_auto)
scene.collection.objects.link(ob_auto_camera)
ob_auto_camera.location = (4.5384, -5.58683, 3.50998)
ob_auto_camera.rotation_euler = (1.09748, -7.21219e-08, 0.694738)
scene.camera = ob_auto_camera
light_auto_sun = bpy.data.lights.new('AutoSun', 'SUN')
light_auto_sun.energy = 3.0
light_auto_sun.angle = 0.0523599
ob_auto_sun = bpy.data.objects.new('AutoSun', light_auto_sun)
scene.collection.objects.link(ob_auto_sun)
ob_auto_sun.rotation_euler = (0.872665, 0.174533, 0.523599)
bpy.context.view_layer.update()
